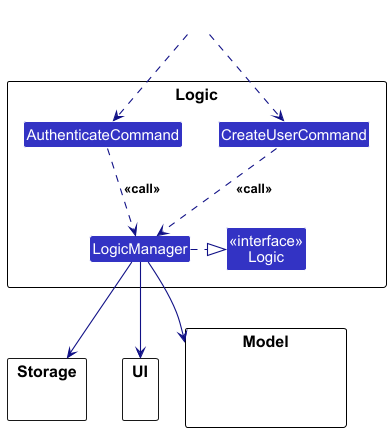

The diagram above was rendered by PlantUML. Its source (embedded in the PNG):
@startuml
!include style.puml
skinparam arrowThickness 1.1
skinparam arrowColor LOGIC_COLOR_T4
skinparam classBackgroundColor LOGIC_COLOR

package Logic as LogicPackage {

Class AuthenticateCommand
Class CreateUserCommand


Class "<<interface>>\nLogic" as Logic
Class LogicManager
}

package Model {
Class HiddenModel #FFFFFF
}

package Storage {
}

package UI {
}

Class HiddenOutside #FFFFFF
HiddenOutside .down.> CreateUserCommand
HiddenOutside .down.> AuthenticateCommand

CreateUserCommand ..> LogicManager : <<call>>
AuthenticateCommand ..> LogicManager : <<call>>

LogicManager .right.|> Logic

LogicManager --> Model
LogicManager --> Storage
LogicManager --> UI


@enduml